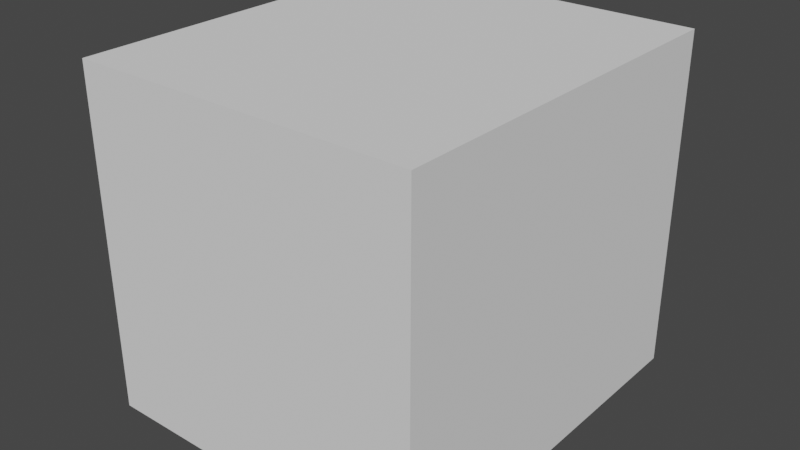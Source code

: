 # Source: Stand_pos_mesh.blend  (saved by Blender 3.1.7; exported with 4.5.12 LTS)
import bpy
from mathutils import Matrix  # noqa: F401  (used for matrix-valued properties, if any)

bpy.ops.wm.read_factory_settings(use_empty=True)
scene = bpy.context.scene
scene.name = 'Scene'

# ---- collections
col_collection = bpy.data.collections.new('Collection'); scene.collection.children.link(col_collection)

# ---- world
world_world = bpy.data.worlds.new('World'); scene.world = world_world
world_world.use_nodes = True; world_world.node_tree.nodes.clear()
_N = world_world.node_tree.nodes; _L = world_world.node_tree.links
n0 = _N.new('ShaderNodeOutputWorld'); n0.name = 'World Output'; n0.location = (300, 300)
n1 = _N.new('ShaderNodeBackground'); n1.name = 'Background'; n1.location = (10, 300)
n1.inputs[0].default_value = (0.05088, 0.05088, 0.05088, 1.0)
_L.new(n1.outputs[0], n0.inputs[0])
n0.is_active_output = True
world_world.color = (0.05088, 0.05088, 0.05088)
world_world.use_sun_shadow = False
world_world.sun_shadow_jitter_overblur = 0.0

# ---- meshes
me_cube_001 = bpy.data.meshes.new('Cube.001')
me_cube_001.from_pydata([(-0.6361, 0.001682, -0.005385), (-0.6361, 0.001682, 1.267), (-0.6361, 1.445, -0.005385), (-0.6361, 1.445, 1.267), (0.6361, 0.001682, -0.005385), (0.6361, 0.001682, 1.267), (0.6361, 1.445, -0.005385), (0.6361, 1.445, 1.267)], [], [(0, 1, 3, 2), (2, 3, 7, 6), (6, 7, 5, 4), (4, 5, 1, 0), (2, 6, 4, 0), (7, 3, 1, 5)])
_uv = me_cube_001.uv_layers.new(name='UVMap')
_uv.uv.foreach_set('vector', [0.375, 0.0, 0.625, 0.0, 0.625, 0.25, 0.375, 0.25, 0.375, 0.25, 0.625, 0.25, 0.625, 0.5, 0.375, 0.5, 0.375, 0.5, 0.625, 0.5, 0.625, 0.75, 0.375, 0.75, 0.375, 0.75, 0.625, 0.75, 0.625, 1.0, 0.375, 1.0, 0.125, 0.5, 0.375, 0.5, 0.375, 0.75, 0.125, 0.75, 0.625, 0.5, 0.875, 0.5, 0.875, 0.75, 0.625, 0.75])
me_cube_001.use_remesh_fix_poles = True
me_cube_001.use_remesh_preserve_attributes = False
me_cube_001.update()

# ---- objects
ob_stand_pos = bpy.data.objects.new('stand pos', me_cube_001)

# ---- transforms, parenting, visibility, modifiers, constraints
ob_stand_pos.location = (0.0, 0.0, 0.0)

# ---- collection membership
col_collection.objects.link(ob_stand_pos)

# ---- scene / render settings (as saved in the file)
scene.frame_start = 1; scene.frame_end = 250; scene.frame_set(1)
scene.render.engine = 'BLENDER_EEVEE_NEXT'
scene.cycles.sampling_pattern = 'TABULATED_SOBOL'
scene.cycles.use_light_tree = False
scene.view_settings.view_transform = 'Filmic'
bpy.context.view_layer.update()

# ---- added for rendering (the .blend has no active camera and no usable light): camera, sun
cam_auto = bpy.data.cameras.new('AutoCamera')
cam_auto.lens = 50.0
cam_auto.sensor_width = 36.0
cam_auto.clip_end = 1000.0
ob_auto_camera = bpy.data.objects.new('AutoCamera', cam_auto)
scene.collection.objects.link(ob_auto_camera)
ob_auto_camera.location = (2.13374, -1.83735, 2.33766)
ob_auto_camera.rotation_euler = (1.09748, -7.21219e-08, 0.694738)
scene.camera = ob_auto_camera
light_auto_sun = bpy.data.lights.new('AutoSun', 'SUN')
light_auto_sun.energy = 3.0
light_auto_sun.angle = 0.0523599
ob_auto_sun = bpy.data.objects.new('AutoSun', light_auto_sun)
scene.collection.objects.link(ob_auto_sun)
ob_auto_sun.rotation_euler = (0.872665, 0.174533, 0.523599)
bpy.context.view_layer.update()
